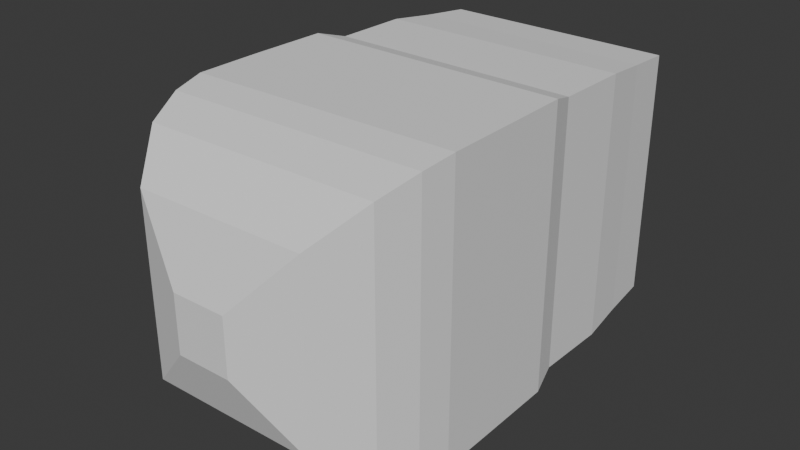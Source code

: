 # Source: Giraffe1.blend  (saved by Blender 4.1.24; exported with 4.5.12 LTS)
import bpy
from mathutils import Matrix  # noqa: F401  (used for matrix-valued properties, if any)

bpy.ops.wm.read_factory_settings(use_empty=True)
scene = bpy.context.scene
scene.name = 'Scene'

# ---- collections
col_collection = bpy.data.collections.new('Collection'); scene.collection.children.link(col_collection)

# ---- world
world_world = bpy.data.worlds.new('World'); scene.world = world_world
world_world.use_nodes = True; world_world.node_tree.nodes.clear()
_N = world_world.node_tree.nodes; _L = world_world.node_tree.links
n0 = _N.new('ShaderNodeOutputWorld'); n0.name = 'World Output'; n0.location = (300, 300)
n1 = _N.new('ShaderNodeBackground'); n1.name = 'Background'; n1.location = (10, 300)
n1.inputs[0].default_value = (0.05088, 0.05088, 0.05088, 1.0)
_L.new(n1.outputs[0], n0.inputs[0])
n0.is_active_output = True
world_world.color = (0.05088, 0.05088, 0.05088)
world_world.use_sun_shadow = False
world_world.sun_shadow_jitter_overblur = 0.0

# ---- meshes
me_cube_001 = bpy.data.meshes.new('Cube.001')
me_cube_001.from_pydata([(-1.008, 0.4482, -1.0), (-1.008, 0.4482, 1.0), (-1.0, 1.0, -1.0), (-1.0, 1.0, 1.0), (0.8867, 0.4724, -1.0), (0.8867, 0.4724, 1.0), (0.8786, 0.9757, -1.0), (0.8786, 0.9757, 1.0), (-1.002, -0.01478, -1.0), (-1.002, -0.01478, 1.0), (0.8927, 0.009491, -1.0), (0.8927, 0.009491, 1.0), (-0.9628, -0.2409, -0.9616), (-0.9628, -0.2409, 0.9616), (0.8592, -0.2176, -0.9616), (0.8592, -0.2176, 0.9616), (-0.869, -0.4999, -0.866), (-0.869, -0.4999, 0.866), (0.7719, -0.4789, -0.866), (0.7719, -0.4789, 0.866), (-0.6428, -0.7964, -0.6313), (-0.6428, -0.7964, 0.6313), (0.5534, -0.7811, -0.6313), (0.5534, -0.7811, 0.6313), (-0.2313, -0.9605, -0.1993), (-0.2313, -0.9605, 0.1993), (0.1463, -0.9557, -0.1993), (0.1463, -0.9557, 0.1993), (-0.9428, 1.201, -0.9419), (-0.9428, 1.201, 0.9419), (0.8267, 1.179, -0.9419), (0.8267, 1.179, 0.9419), (-0.936, 1.727, -0.9419), (-0.936, 1.727, 0.9419), (0.8335, 1.705, -0.9419), (0.8335, 1.705, 0.9419), (-0.8983, 2.051, -0.9062), (-0.8983, 2.051, 0.9062), (0.8042, 2.029, -0.9062), (0.8042, 2.029, 0.9062), (-0.8662, 2.391, -0.8767), (-0.8662, 2.391, 0.8767), (0.7808, 2.369, -0.8767), (0.7808, 2.369, 0.8767)], [], [(0, 1, 3, 2), (3, 7, 31, 29), (6, 7, 5, 4), (5, 1, 9, 11), (2, 6, 4, 0), (7, 3, 1, 5), (8, 10, 14, 12), (4, 5, 11, 10), (1, 0, 8, 9), (0, 4, 10, 8), (12, 14, 18, 16), (9, 8, 12, 13), (11, 9, 13, 15), (10, 11, 15, 14), (19, 17, 21, 23), (13, 12, 16, 17), (15, 13, 17, 19), (14, 15, 19, 18), (20, 22, 26, 24), (18, 19, 23, 22), (16, 18, 22, 20), (17, 16, 20, 21), (26, 27, 25, 24), (21, 20, 24, 25), (23, 21, 25, 27), (22, 23, 27, 26), (31, 30, 34, 35), (2, 3, 29, 28), (7, 6, 30, 31), (6, 2, 28, 30), (33, 35, 39, 37), (30, 28, 32, 34), (29, 31, 35, 33), (28, 29, 33, 32), (39, 38, 42, 43), (32, 33, 37, 36), (35, 34, 38, 39), (34, 32, 36, 38), (40, 41, 43, 42), (38, 36, 40, 42), (37, 39, 43, 41), (36, 37, 41, 40)])
_uv = me_cube_001.uv_layers.new(name='UVMap')
_uv.uv.foreach_set('vector', [0.375, 0.0, 0.625, 0.0, 0.625, 0.25, 0.375, 0.25, 0.875, 0.5, 0.625, 0.5, 0.625, 0.5, 0.875, 0.5, 0.375, 0.5, 0.625, 0.5, 0.625, 0.75, 0.375, 0.75, 0.625, 0.75, 0.875, 0.75, 0.875, 0.75, 0.625, 0.75, 0.125, 0.5, 0.375, 0.5, 0.375, 0.75, 0.125, 0.75, 0.625, 0.5, 0.875, 0.5, 0.875, 0.75, 0.625, 0.75, 0.125, 0.75, 0.375, 0.75, 0.375, 0.75, 0.125, 0.75, 0.375, 0.75, 0.625, 0.75, 0.625, 0.75, 0.375, 0.75, 0.625, 0.0, 0.375, 0.0, 0.375, 0.0, 0.625, 0.0, 0.125, 0.75, 0.375, 0.75, 0.375, 0.75, 0.125, 0.75, 0.125, 0.75, 0.375, 0.75, 0.375, 0.75, 0.125, 0.75, 0.625, 0.0, 0.375, 0.0, 0.375, 0.0, 0.625, 0.0, 0.625, 0.75, 0.875, 0.75, 0.875, 0.75, 0.625, 0.75, 0.375, 0.75, 0.625, 0.75, 0.625, 0.75, 0.375, 0.75, 0.625, 0.75, 0.875, 0.75, 0.875, 0.75, 0.625, 0.75, 0.625, 0.0, 0.375, 0.0, 0.375, 0.0, 0.625, 0.0, 0.625, 0.75, 0.875, 0.75, 0.875, 0.75, 0.625, 0.75, 0.375, 0.75, 0.625, 0.75, 0.625, 0.75, 0.375, 0.75, 0.125, 0.75, 0.375, 0.75, 0.375, 0.75, 0.125, 0.75, 0.375, 0.75, 0.625, 0.75, 0.625, 0.75, 0.375, 0.75, 0.125, 0.75, 0.375, 0.75, 0.375, 0.75, 0.125, 0.75, 0.625, 0.0, 0.375, 0.0, 0.375, 0.0, 0.625, 0.0, 0.375, 0.75, 0.625, 0.75, 0.625, 1.0, 0.375, 1.0, 0.625, 0.0, 0.375, 0.0, 0.375, 0.0, 0.625, 0.0, 0.625, 0.75, 0.875, 0.75, 0.875, 0.75, 0.625, 0.75, 0.375, 0.75, 0.625, 0.75, 0.625, 0.75, 0.375, 0.75, 0.625, 0.5, 0.375, 0.5, 0.375, 0.5, 0.625, 0.5, 0.375, 0.25, 0.625, 0.25, 0.625, 0.25, 0.375, 0.25, 0.625, 0.5, 0.375, 0.5, 0.375, 0.5, 0.625, 0.5, 0.375, 0.5, 0.125, 0.5, 0.125, 0.5, 0.375, 0.5, 0.875, 0.5, 0.625, 0.5, 0.625, 0.5, 0.875, 0.5, 0.375, 0.5, 0.125, 0.5, 0.125, 0.5, 0.375, 0.5, 0.875, 0.5, 0.625, 0.5, 0.625, 0.5, 0.875, 0.5, 0.375, 0.25, 0.625, 0.25, 0.625, 0.25, 0.375, 0.25, 0.625, 0.5, 0.375, 0.5, 0.375, 0.5, 0.625, 0.5, 0.375, 0.25, 0.625, 0.25, 0.625, 0.25, 0.375, 0.25, 0.625, 0.5, 0.375, 0.5, 0.375, 0.5, 0.625, 0.5, 0.375, 0.5, 0.125, 0.5, 0.125, 0.5, 0.375, 0.5, 0.375, 0.25, 0.625, 0.25, 0.625, 0.5, 0.375, 0.5, 0.375, 0.5, 0.125, 0.5, 0.125, 0.5, 0.375, 0.5, 0.875, 0.5, 0.625, 0.5, 0.625, 0.5, 0.875, 0.5, 0.375, 0.25, 0.625, 0.25, 0.625, 0.25, 0.375, 0.25])
me_cube_001.update()

# ---- objects
ob_empty = bpy.data.objects.new('Empty', None)
ob_cube = bpy.data.objects.new('Cube', me_cube_001)
ob_empty_001 = bpy.data.objects.new('Empty.001', None)

# ---- transforms, parenting, visibility, modifiers, constraints
ob_empty.location = (7.828e-18, -0.03525, 0.0235)
ob_empty.rotation_euler = (1.571, -0.0, 1.571)
ob_empty.scale = (2.175, 2.175, 2.175)
ob_empty.empty_display_type = 'IMAGE'
ob_empty.empty_display_size = 5.0
ob_cube.location = (3.127, -2.832, 0.0)
ob_cube.scale = (0.563, 0.563, 0.563)
ob_empty_001.location = (7.828e-18, -0.03525, -5.32)
ob_empty_001.rotation_euler = (3.142, -4.371e-08, 1.571)
ob_empty_001.scale = (2.175, 2.175, 2.175)
ob_empty_001.empty_display_type = 'IMAGE'
ob_empty_001.empty_display_size = 5.0

# ---- collection membership
col_collection.objects.link(ob_empty)
col_collection.objects.link(ob_cube)
col_collection.objects.link(ob_empty_001)

# ---- scene / render settings (as saved in the file)
scene.frame_start = 1; scene.frame_end = 250; scene.frame_set(1)
scene.render.engine = 'BLENDER_EEVEE_NEXT'
scene.cycles.sampling_pattern = 'TABULATED_SOBOL'
scene.eevee.ray_tracing_options.trace_max_roughness = 0.0
bpy.context.view_layer.update()

# ---- added for rendering (the .blend has no active camera and no usable light): camera, sun
cam_auto = bpy.data.cameras.new('AutoCamera')
cam_auto.lens = 50.0
cam_auto.sensor_width = 36.0
cam_auto.clip_end = 1000.0
ob_auto_camera = bpy.data.objects.new('AutoCamera', cam_auto)
scene.collection.objects.link(ob_auto_camera)
ob_auto_camera.location = (5.35522, -5.14326, 1.80893)
ob_auto_camera.rotation_euler = (1.09748, -7.21219e-08, 0.694738)
scene.camera = ob_auto_camera
light_auto_sun = bpy.data.lights.new('AutoSun', 'SUN')
light_auto_sun.energy = 3.0
light_auto_sun.angle = 0.0523599
ob_auto_sun = bpy.data.objects.new('AutoSun', light_auto_sun)
scene.collection.objects.link(ob_auto_sun)
ob_auto_sun.rotation_euler = (0.872665, 0.174533, 0.523599)
bpy.context.view_layer.update()
